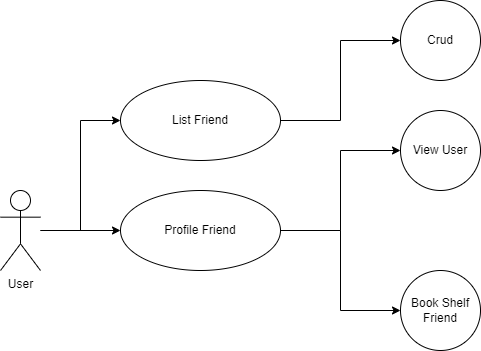

The diagram above was exported from draw.io. Its source (the exported page's mxGraphModel, read from the mxfile embedded in the PNG):
<mxGraphModel dx="1182" dy="774" grid="1" gridSize="10" guides="1" tooltips="1" connect="1" arrows="1" fold="1" page="1" pageScale="1" pageWidth="850" pageHeight="1100" math="0" shadow="0">
  <root>
    <mxCell id="0" />
    <mxCell id="1" parent="0" />
    <mxCell id="PH9DqUvGOYp3Jw2CEUCH-14" style="edgeStyle=orthogonalEdgeStyle;rounded=0;orthogonalLoop=1;jettySize=auto;html=1;entryX=0;entryY=0.5;entryDx=0;entryDy=0;" parent="1" source="PH9DqUvGOYp3Jw2CEUCH-4" target="PH9DqUvGOYp3Jw2CEUCH-11" edge="1">
      <mxGeometry relative="1" as="geometry" />
    </mxCell>
    <mxCell id="llVPhbbHccWcq1APu_rB-3" style="edgeStyle=orthogonalEdgeStyle;rounded=0;orthogonalLoop=1;jettySize=auto;html=1;entryX=0;entryY=0.5;entryDx=0;entryDy=0;" edge="1" parent="1" source="PH9DqUvGOYp3Jw2CEUCH-4" target="llVPhbbHccWcq1APu_rB-1">
      <mxGeometry relative="1" as="geometry" />
    </mxCell>
    <mxCell id="PH9DqUvGOYp3Jw2CEUCH-4" value="User" style="shape=umlActor;verticalLabelPosition=bottom;verticalAlign=top;html=1;outlineConnect=0;" parent="1" vertex="1">
      <mxGeometry x="80" y="320" width="40" height="80" as="geometry" />
    </mxCell>
    <mxCell id="iths17d8exBNNPUkvsj6-21" style="edgeStyle=orthogonalEdgeStyle;rounded=0;orthogonalLoop=1;jettySize=auto;html=1;entryX=0;entryY=0.5;entryDx=0;entryDy=0;" parent="1" source="PH9DqUvGOYp3Jw2CEUCH-11" target="iths17d8exBNNPUkvsj6-18" edge="1">
      <mxGeometry relative="1" as="geometry" />
    </mxCell>
    <mxCell id="iths17d8exBNNPUkvsj6-22" style="edgeStyle=orthogonalEdgeStyle;rounded=0;orthogonalLoop=1;jettySize=auto;html=1;entryX=0;entryY=0.5;entryDx=0;entryDy=0;" parent="1" source="PH9DqUvGOYp3Jw2CEUCH-11" target="iths17d8exBNNPUkvsj6-19" edge="1">
      <mxGeometry relative="1" as="geometry" />
    </mxCell>
    <mxCell id="PH9DqUvGOYp3Jw2CEUCH-11" value="Profile Friend" style="ellipse;whiteSpace=wrap;html=1;" parent="1" vertex="1">
      <mxGeometry x="200" y="320" width="160" height="80" as="geometry" />
    </mxCell>
    <mxCell id="iths17d8exBNNPUkvsj6-18" value="View User" style="ellipse;whiteSpace=wrap;html=1;aspect=fixed;" parent="1" vertex="1">
      <mxGeometry x="480" y="240" width="80" height="80" as="geometry" />
    </mxCell>
    <mxCell id="iths17d8exBNNPUkvsj6-19" value="Book Shelf Friend" style="ellipse;whiteSpace=wrap;html=1;aspect=fixed;" parent="1" vertex="1">
      <mxGeometry x="480" y="400" width="80" height="80" as="geometry" />
    </mxCell>
    <mxCell id="llVPhbbHccWcq1APu_rB-4" style="edgeStyle=orthogonalEdgeStyle;rounded=0;orthogonalLoop=1;jettySize=auto;html=1;entryX=0;entryY=0.5;entryDx=0;entryDy=0;" edge="1" parent="1" source="llVPhbbHccWcq1APu_rB-1" target="llVPhbbHccWcq1APu_rB-2">
      <mxGeometry relative="1" as="geometry" />
    </mxCell>
    <mxCell id="llVPhbbHccWcq1APu_rB-1" value="List Friend" style="ellipse;whiteSpace=wrap;html=1;" vertex="1" parent="1">
      <mxGeometry x="200" y="210" width="160" height="80" as="geometry" />
    </mxCell>
    <mxCell id="llVPhbbHccWcq1APu_rB-2" value="Crud" style="ellipse;whiteSpace=wrap;html=1;aspect=fixed;" vertex="1" parent="1">
      <mxGeometry x="480" y="130" width="80" height="80" as="geometry" />
    </mxCell>
  </root>
</mxGraphModel>